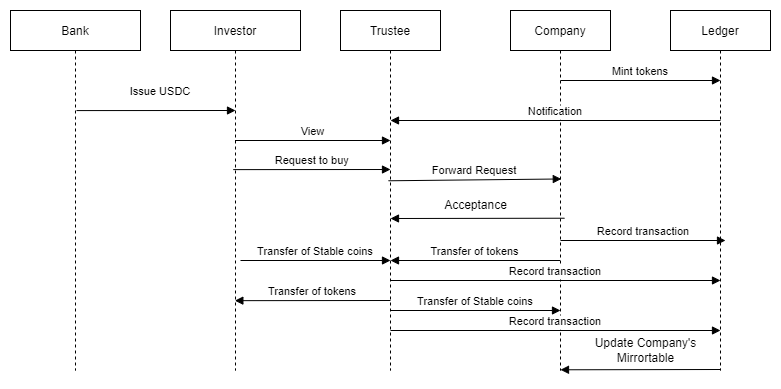

The diagram above was exported from draw.io. Its source (the exported page's mxGraphModel, read from the mxfile embedded in the PNG):
<mxGraphModel dx="1050" dy="549" grid="1" gridSize="10" guides="1" tooltips="1" connect="1" arrows="1" fold="1" page="1" pageScale="1" pageWidth="850" pageHeight="1100" math="0" shadow="0">
  <root>
    <mxCell id="0" />
    <mxCell id="1" parent="0" />
    <mxCell id="3nuBFxr9cyL0pnOWT2aG-5" value="Investor" style="shape=umlLifeline;perimeter=lifelinePerimeter;container=1;collapsible=0;recursiveResize=0;rounded=0;shadow=0;strokeWidth=1;" parent="1" vertex="1">
      <mxGeometry x="180" y="80" width="130" height="360" as="geometry" />
    </mxCell>
    <mxCell id="QSpS1_2yjlubhnbcbb0n-3" value="Ledger" style="shape=umlLifeline;perimeter=lifelinePerimeter;container=1;collapsible=0;recursiveResize=0;rounded=0;shadow=0;strokeWidth=1;" parent="1" vertex="1">
      <mxGeometry x="680" y="80" width="100" height="360" as="geometry" />
    </mxCell>
    <mxCell id="QSpS1_2yjlubhnbcbb0n-5" value="Trustee" style="shape=umlLifeline;perimeter=lifelinePerimeter;container=1;collapsible=0;recursiveResize=0;rounded=0;shadow=0;strokeWidth=1;" parent="1" vertex="1">
      <mxGeometry x="350" y="80" width="100" height="360" as="geometry" />
    </mxCell>
    <mxCell id="QSpS1_2yjlubhnbcbb0n-9" value="View" style="verticalAlign=bottom;endArrow=block;entryX=0;entryY=0;shadow=0;strokeWidth=1;" parent="QSpS1_2yjlubhnbcbb0n-5" source="3nuBFxr9cyL0pnOWT2aG-5" edge="1">
      <mxGeometry relative="1" as="geometry">
        <mxPoint x="-90" y="130.0000000000001" as="sourcePoint" />
        <mxPoint x="50" y="130.0000000000001" as="targetPoint" />
      </mxGeometry>
    </mxCell>
    <mxCell id="QSpS1_2yjlubhnbcbb0n-15" value="Transfer of Stable coins" style="verticalAlign=bottom;endArrow=block;shadow=0;strokeWidth=1;" parent="QSpS1_2yjlubhnbcbb0n-5" edge="1">
      <mxGeometry relative="1" as="geometry">
        <mxPoint x="-100" y="250" as="sourcePoint" />
        <mxPoint x="50" y="250" as="targetPoint" />
      </mxGeometry>
    </mxCell>
    <mxCell id="QSpS1_2yjlubhnbcbb0n-14" value="Transfer of tokens" style="verticalAlign=bottom;endArrow=block;entryX=1;entryY=0;shadow=0;strokeWidth=1;" parent="QSpS1_2yjlubhnbcbb0n-5" edge="1">
      <mxGeometry relative="1" as="geometry">
        <mxPoint x="219.5" y="250" as="sourcePoint" />
        <mxPoint x="50" y="250" as="targetPoint" />
      </mxGeometry>
    </mxCell>
    <mxCell id="QSpS1_2yjlubhnbcbb0n-6" value="Company" style="shape=umlLifeline;perimeter=lifelinePerimeter;container=1;collapsible=0;recursiveResize=0;rounded=0;shadow=0;strokeWidth=1;" parent="1" vertex="1">
      <mxGeometry x="520" y="80" width="100" height="360" as="geometry" />
    </mxCell>
    <mxCell id="QSpS1_2yjlubhnbcbb0n-21" value="Record transaction" style="verticalAlign=bottom;endArrow=block;shadow=0;strokeWidth=1;exitX=0.514;exitY=0.541;exitDx=0;exitDy=0;exitPerimeter=0;" parent="QSpS1_2yjlubhnbcbb0n-6" edge="1">
      <mxGeometry relative="1" as="geometry">
        <mxPoint x="-120.00000000000006" y="269.99999999999994" as="sourcePoint" />
        <mxPoint x="210" y="270" as="targetPoint" />
      </mxGeometry>
    </mxCell>
    <mxCell id="Cslok62ndIRvKim80KdO-6" value="Record transaction" style="verticalAlign=bottom;endArrow=block;shadow=0;strokeWidth=1;" parent="QSpS1_2yjlubhnbcbb0n-6" edge="1">
      <mxGeometry relative="1" as="geometry">
        <mxPoint x="50" y="230" as="sourcePoint" />
        <mxPoint x="215" y="230" as="targetPoint" />
      </mxGeometry>
    </mxCell>
    <mxCell id="Cslok62ndIRvKim80KdO-4" value="Record transaction" style="verticalAlign=bottom;endArrow=block;shadow=0;strokeWidth=1;exitX=0.514;exitY=0.541;exitDx=0;exitDy=0;exitPerimeter=0;" parent="QSpS1_2yjlubhnbcbb0n-6" edge="1">
      <mxGeometry relative="1" as="geometry">
        <mxPoint x="-120" y="320" as="sourcePoint" />
        <mxPoint x="210" y="320" as="targetPoint" />
      </mxGeometry>
    </mxCell>
    <mxCell id="QSpS1_2yjlubhnbcbb0n-7" value="Mint tokens" style="verticalAlign=bottom;endArrow=block;shadow=0;strokeWidth=1;" parent="QSpS1_2yjlubhnbcbb0n-6" edge="1">
      <mxGeometry relative="1" as="geometry">
        <mxPoint x="50" y="70" as="sourcePoint" />
        <mxPoint x="210" y="70" as="targetPoint" />
      </mxGeometry>
    </mxCell>
    <mxCell id="QSpS1_2yjlubhnbcbb0n-10" value="Request to buy" style="verticalAlign=bottom;endArrow=block;shadow=0;strokeWidth=1;exitX=0.483;exitY=0.442;exitDx=0;exitDy=0;exitPerimeter=0;" parent="1" source="3nuBFxr9cyL0pnOWT2aG-5" edge="1">
      <mxGeometry relative="1" as="geometry">
        <mxPoint x="249.99999999999994" y="230.55" as="sourcePoint" />
        <mxPoint x="400" y="239" as="targetPoint" />
      </mxGeometry>
    </mxCell>
    <mxCell id="QSpS1_2yjlubhnbcbb0n-20" value="Transfer of Stable coins" style="verticalAlign=bottom;endArrow=block;shadow=0;strokeWidth=1;" parent="1" edge="1">
      <mxGeometry relative="1" as="geometry">
        <mxPoint x="400" y="380" as="sourcePoint" />
        <mxPoint x="570" y="380" as="targetPoint" />
      </mxGeometry>
    </mxCell>
    <mxCell id="QSpS1_2yjlubhnbcbb0n-19" value="Transfer of tokens" style="verticalAlign=bottom;endArrow=block;shadow=0;strokeWidth=1;entryX=0.495;entryY=0.806;entryDx=0;entryDy=0;entryPerimeter=0;" parent="1" target="3nuBFxr9cyL0pnOWT2aG-5" edge="1">
      <mxGeometry relative="1" as="geometry">
        <mxPoint x="400" y="370" as="sourcePoint" />
        <mxPoint x="240" y="370" as="targetPoint" />
      </mxGeometry>
    </mxCell>
    <mxCell id="nU548AJIuSzpyikSZuQC-3" value="Acceptance" style="text;html=1;resizable=0;autosize=1;align=center;verticalAlign=middle;points=[];fillColor=none;strokeColor=none;rounded=0;" parent="1" vertex="1">
      <mxGeometry x="440" y="260" width="90" height="30" as="geometry" />
    </mxCell>
    <mxCell id="QSpS1_2yjlubhnbcbb0n-13" value="" style="verticalAlign=bottom;endArrow=block;shadow=0;strokeWidth=1;exitX=0.54;exitY=0.577;exitDx=0;exitDy=0;exitPerimeter=0;" parent="1" source="QSpS1_2yjlubhnbcbb0n-6" edge="1">
      <mxGeometry relative="1" as="geometry">
        <mxPoint x="562.8" y="280" as="sourcePoint" />
        <mxPoint x="400" y="288" as="targetPoint" />
      </mxGeometry>
    </mxCell>
    <mxCell id="Cslok62ndIRvKim80KdO-1" value="Forward Request" style="verticalAlign=bottom;endArrow=block;entryX=0.508;entryY=0.468;shadow=0;strokeWidth=1;entryDx=0;entryDy=0;entryPerimeter=0;exitX=0.48;exitY=0.473;exitDx=0;exitDy=0;exitPerimeter=0;" parent="1" source="QSpS1_2yjlubhnbcbb0n-5" target="QSpS1_2yjlubhnbcbb0n-6" edge="1">
      <mxGeometry relative="1" as="geometry">
        <mxPoint x="400" y="259.5000000000001" as="sourcePoint" />
        <mxPoint x="555.5" y="259.5000000000001" as="targetPoint" />
      </mxGeometry>
    </mxCell>
    <mxCell id="Cslok62ndIRvKim80KdO-7" value="" style="verticalAlign=bottom;endArrow=block;shadow=0;strokeWidth=1;" parent="1" edge="1">
      <mxGeometry relative="1" as="geometry">
        <mxPoint x="730" y="439" as="sourcePoint" />
        <mxPoint x="570" y="439.28" as="targetPoint" />
      </mxGeometry>
    </mxCell>
    <mxCell id="Cslok62ndIRvKim80KdO-9" value="Update Company's &lt;br&gt;Mirrortable" style="text;html=1;align=center;verticalAlign=middle;resizable=0;points=[];autosize=1;strokeColor=none;fillColor=none;" parent="1" vertex="1">
      <mxGeometry x="590" y="400" width="130" height="40" as="geometry" />
    </mxCell>
    <mxCell id="TlpgjnMp1VlmExSHQYpM-1" value="Bank" style="shape=umlLifeline;perimeter=lifelinePerimeter;container=1;collapsible=0;recursiveResize=0;rounded=0;shadow=0;strokeWidth=1;" vertex="1" parent="1">
      <mxGeometry x="20" y="80" width="130" height="360" as="geometry" />
    </mxCell>
    <mxCell id="TlpgjnMp1VlmExSHQYpM-2" value="Issue USDC" style="verticalAlign=bottom;endArrow=block;entryX=0;entryY=0;shadow=0;strokeWidth=1;exitX=0.508;exitY=0.278;exitDx=0;exitDy=0;exitPerimeter=0;" edge="1" parent="TlpgjnMp1VlmExSHQYpM-1" source="TlpgjnMp1VlmExSHQYpM-1">
      <mxGeometry x="0.0564" y="10" relative="1" as="geometry">
        <mxPoint x="70" y="100" as="sourcePoint" />
        <mxPoint x="225" y="100.00000000000011" as="targetPoint" />
        <mxPoint as="offset" />
      </mxGeometry>
    </mxCell>
    <mxCell id="QSpS1_2yjlubhnbcbb0n-8" value="Notification" style="verticalAlign=bottom;endArrow=block;shadow=0;strokeWidth=1;" parent="1" edge="1">
      <mxGeometry relative="1" as="geometry">
        <mxPoint x="730" y="190" as="sourcePoint" />
        <mxPoint x="400" y="190" as="targetPoint" />
      </mxGeometry>
    </mxCell>
  </root>
</mxGraphModel>